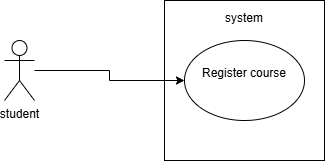

The diagram above was exported from draw.io. Its source (the exported page's mxGraphModel, read from the mxfile embedded in the PNG):
<mxGraphModel dx="872" dy="431" grid="1" gridSize="10" guides="1" tooltips="1" connect="1" arrows="1" fold="1" page="1" pageScale="1" pageWidth="850" pageHeight="1100" math="0" shadow="0">
  <root>
    <mxCell id="0" />
    <mxCell id="1" parent="0" />
    <mxCell id="zviH1EihOJqC16-OKCqt-1" parent="1" style="whiteSpace=wrap;html=1;aspect=fixed;" value="" vertex="1">
      <mxGeometry height="160" width="160" x="460" y="120" as="geometry" />
    </mxCell>
    <mxCell id="0JNGin_gxQEGKFPJ7WKZ-3" parent="1" style="ellipse;whiteSpace=wrap;html=1;" value="Register course&lt;div&gt;&lt;br&gt;&lt;/div&gt;" vertex="1">
      <mxGeometry height="80" width="120" x="480" y="160" as="geometry" />
    </mxCell>
    <mxCell id="0JNGin_gxQEGKFPJ7WKZ-5" parent="1" style="text;html=1;whiteSpace=wrap;strokeColor=none;fillColor=none;align=center;verticalAlign=middle;rounded=0;" value="system&lt;div&gt;&lt;br&gt;&lt;/div&gt;" vertex="1">
      <mxGeometry height="30" width="60" x="510" y="130" as="geometry" />
    </mxCell>
    <mxCell id="0JNGin_gxQEGKFPJ7WKZ-7" edge="1" parent="1" source="0JNGin_gxQEGKFPJ7WKZ-6" style="edgeStyle=orthogonalEdgeStyle;rounded=0;orthogonalLoop=1;jettySize=auto;html=1;" target="0JNGin_gxQEGKFPJ7WKZ-3">
      <mxGeometry relative="1" as="geometry" />
    </mxCell>
    <mxCell id="0JNGin_gxQEGKFPJ7WKZ-6" parent="1" style="shape=umlActor;verticalLabelPosition=bottom;verticalAlign=top;html=1;outlineConnect=0;" value="student&lt;div&gt;&lt;br&gt;&lt;/div&gt;" vertex="1">
      <mxGeometry height="60" width="30" x="300" y="160" as="geometry" />
    </mxCell>
  </root>
</mxGraphModel>